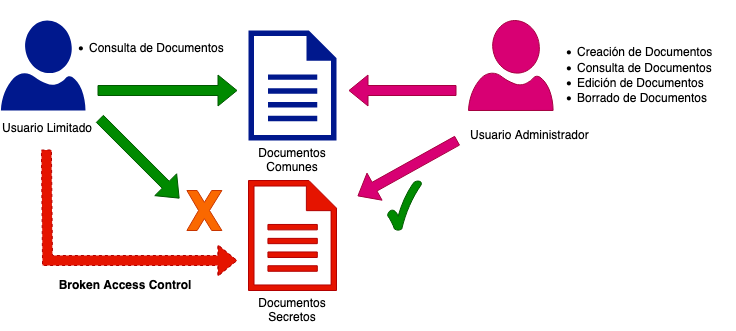

The diagram above was exported from draw.io. Its source (the exported page's mxGraphModel, read from the mxfile embedded in the PNG):
<mxGraphModel dx="954" dy="491" grid="1" gridSize="10" guides="1" tooltips="1" connect="1" arrows="1" fold="1" page="1" pageScale="1" pageWidth="827" pageHeight="1169" math="0" shadow="0">
  <root>
    <mxCell id="WIyWlLk6GJQsqaUBKTNV-0" />
    <mxCell id="WIyWlLk6GJQsqaUBKTNV-1" parent="WIyWlLk6GJQsqaUBKTNV-0" />
    <mxCell id="SlD1qUviRwf0gi-F_IRw-2" value="" style="sketch=0;aspect=fixed;pointerEvents=1;shadow=0;dashed=0;html=1;strokeColor=none;labelPosition=center;verticalLabelPosition=bottom;verticalAlign=top;align=center;fillColor=#00188D;shape=mxgraph.azure.user" vertex="1" parent="WIyWlLk6GJQsqaUBKTNV-1">
      <mxGeometry x="43.4" y="46" width="84.6" height="90" as="geometry" />
    </mxCell>
    <mxCell id="SlD1qUviRwf0gi-F_IRw-3" value="" style="sketch=0;aspect=fixed;pointerEvents=1;shadow=0;dashed=0;html=1;strokeColor=#A50040;labelPosition=center;verticalLabelPosition=bottom;verticalAlign=top;align=center;fillColor=#d80073;shape=mxgraph.azure.user;fontColor=#ffffff;" vertex="1" parent="WIyWlLk6GJQsqaUBKTNV-1">
      <mxGeometry x="511" y="46" width="84.6" height="90" as="geometry" />
    </mxCell>
    <mxCell id="SlD1qUviRwf0gi-F_IRw-4" value="&lt;div&gt;Usuario Limitado&lt;/div&gt;&lt;div&gt;&lt;br&gt;&lt;/div&gt;" style="text;html=1;strokeColor=none;fillColor=none;align=left;verticalAlign=middle;whiteSpace=wrap;rounded=0;" vertex="1" parent="WIyWlLk6GJQsqaUBKTNV-1">
      <mxGeometry x="43.4" y="146" width="221" height="30" as="geometry" />
    </mxCell>
    <mxCell id="SlD1qUviRwf0gi-F_IRw-5" value="" style="shape=flexArrow;endArrow=classic;html=1;rounded=0;fillColor=#008a00;strokeColor=#005700;" edge="1" parent="WIyWlLk6GJQsqaUBKTNV-1">
      <mxGeometry width="50" height="50" relative="1" as="geometry">
        <mxPoint x="140" y="116" as="sourcePoint" />
        <mxPoint x="280" y="116" as="targetPoint" />
      </mxGeometry>
    </mxCell>
    <mxCell id="SlD1qUviRwf0gi-F_IRw-6" value="" style="sketch=0;aspect=fixed;pointerEvents=1;shadow=0;dashed=0;html=1;strokeColor=none;labelPosition=center;verticalLabelPosition=bottom;verticalAlign=top;align=center;fillColor=#00188D;shape=mxgraph.mscae.enterprise.document" vertex="1" parent="WIyWlLk6GJQsqaUBKTNV-1">
      <mxGeometry x="291" y="56" width="88" height="110" as="geometry" />
    </mxCell>
    <mxCell id="SlD1qUviRwf0gi-F_IRw-9" value="&lt;div&gt;Usuario Administrador&lt;/div&gt;" style="text;html=1;strokeColor=none;fillColor=none;align=left;verticalAlign=middle;whiteSpace=wrap;rounded=0;" vertex="1" parent="WIyWlLk6GJQsqaUBKTNV-1">
      <mxGeometry x="511" y="146" width="221" height="30" as="geometry" />
    </mxCell>
    <mxCell id="SlD1qUviRwf0gi-F_IRw-10" value="&lt;ul&gt;&lt;li&gt;Creación de Documentos&lt;/li&gt;&lt;li&gt;Consulta de Documentos&lt;/li&gt;&lt;li&gt;Edición de Documentos&lt;/li&gt;&lt;li&gt;Borrado de Documentos&lt;/li&gt;&lt;/ul&gt;" style="text;strokeColor=none;fillColor=none;html=1;whiteSpace=wrap;verticalAlign=middle;overflow=hidden;" vertex="1" parent="WIyWlLk6GJQsqaUBKTNV-1">
      <mxGeometry x="577.6" y="56" width="200" height="80" as="geometry" />
    </mxCell>
    <mxCell id="SlD1qUviRwf0gi-F_IRw-11" value="&lt;br&gt;&lt;ul&gt;&lt;li&gt;Consulta de Documentos&lt;/li&gt;&lt;/ul&gt;" style="text;strokeColor=none;fillColor=none;html=1;whiteSpace=wrap;verticalAlign=middle;overflow=hidden;" vertex="1" parent="WIyWlLk6GJQsqaUBKTNV-1">
      <mxGeometry x="90" y="26" width="200" height="80" as="geometry" />
    </mxCell>
    <mxCell id="SlD1qUviRwf0gi-F_IRw-12" value="" style="shape=flexArrow;endArrow=classic;html=1;rounded=0;fillColor=#d80073;strokeColor=#A50040;" edge="1" parent="WIyWlLk6GJQsqaUBKTNV-1">
      <mxGeometry width="50" height="50" relative="1" as="geometry">
        <mxPoint x="499" y="116" as="sourcePoint" />
        <mxPoint x="391" y="116" as="targetPoint" />
      </mxGeometry>
    </mxCell>
    <mxCell id="SlD1qUviRwf0gi-F_IRw-13" value="Documentos Comunes" style="text;html=1;strokeColor=none;fillColor=none;align=center;verticalAlign=middle;whiteSpace=wrap;rounded=0;" vertex="1" parent="WIyWlLk6GJQsqaUBKTNV-1">
      <mxGeometry x="305" y="166" width="60" height="40" as="geometry" />
    </mxCell>
    <mxCell id="SlD1qUviRwf0gi-F_IRw-14" value="" style="sketch=0;aspect=fixed;pointerEvents=1;shadow=0;dashed=0;html=1;strokeColor=#B20000;labelPosition=center;verticalLabelPosition=bottom;verticalAlign=top;align=center;fillColor=#e51400;shape=mxgraph.mscae.enterprise.document;fontColor=#ffffff;" vertex="1" parent="WIyWlLk6GJQsqaUBKTNV-1">
      <mxGeometry x="291" y="206" width="88" height="110" as="geometry" />
    </mxCell>
    <mxCell id="SlD1qUviRwf0gi-F_IRw-15" value="Documentos Secretos" style="text;html=1;strokeColor=none;fillColor=none;align=center;verticalAlign=middle;whiteSpace=wrap;rounded=0;" vertex="1" parent="WIyWlLk6GJQsqaUBKTNV-1">
      <mxGeometry x="305" y="316" width="60" height="40" as="geometry" />
    </mxCell>
    <mxCell id="SlD1qUviRwf0gi-F_IRw-16" value="" style="shape=flexArrow;endArrow=classic;html=1;rounded=0;fillColor=#d80073;strokeColor=#A50040;" edge="1" parent="WIyWlLk6GJQsqaUBKTNV-1">
      <mxGeometry width="50" height="50" relative="1" as="geometry">
        <mxPoint x="500" y="166" as="sourcePoint" />
        <mxPoint x="400" y="221.63265306122446" as="targetPoint" />
      </mxGeometry>
    </mxCell>
    <mxCell id="SlD1qUviRwf0gi-F_IRw-17" value="" style="shape=flexArrow;endArrow=classic;html=1;rounded=0;fillColor=#008a00;strokeColor=#005700;" edge="1" parent="WIyWlLk6GJQsqaUBKTNV-1">
      <mxGeometry width="50" height="50" relative="1" as="geometry">
        <mxPoint x="142" y="144" as="sourcePoint" />
        <mxPoint x="222" y="224" as="targetPoint" />
      </mxGeometry>
    </mxCell>
    <mxCell id="SlD1qUviRwf0gi-F_IRw-20" value="" style="verticalLabelPosition=bottom;verticalAlign=top;html=1;shape=mxgraph.basic.x;fillColor=#fa6800;fontColor=#000000;strokeColor=#C73500;" vertex="1" parent="WIyWlLk6GJQsqaUBKTNV-1">
      <mxGeometry x="229.4" y="216" width="35" height="40" as="geometry" />
    </mxCell>
    <mxCell id="SlD1qUviRwf0gi-F_IRw-23" value="" style="shape=flexArrow;endArrow=classic;html=1;rounded=0;exitX=0.206;exitY=0.967;exitDx=0;exitDy=0;exitPerimeter=0;dashed=1;fillColor=#e51400;strokeColor=#B20000;" edge="1" parent="WIyWlLk6GJQsqaUBKTNV-1" source="SlD1qUviRwf0gi-F_IRw-4">
      <mxGeometry width="50" height="50" relative="1" as="geometry">
        <mxPoint x="90" y="186" as="sourcePoint" />
        <mxPoint x="280" y="286" as="targetPoint" />
        <Array as="points">
          <mxPoint x="90" y="286" />
        </Array>
      </mxGeometry>
    </mxCell>
    <mxCell id="SlD1qUviRwf0gi-F_IRw-24" value="&lt;b&gt;Broken Access Control&lt;/b&gt;" style="text;html=1;strokeColor=none;fillColor=none;align=center;verticalAlign=middle;whiteSpace=wrap;rounded=0;" vertex="1" parent="WIyWlLk6GJQsqaUBKTNV-1">
      <mxGeometry x="72.4" y="296" width="192" height="30" as="geometry" />
    </mxCell>
    <mxCell id="SlD1qUviRwf0gi-F_IRw-27" value="" style="verticalLabelPosition=bottom;verticalAlign=top;html=1;shape=mxgraph.basic.tick;fillColor=#008a00;fontColor=#ffffff;strokeColor=#005700;" vertex="1" parent="WIyWlLk6GJQsqaUBKTNV-1">
      <mxGeometry x="430" y="206" width="34" height="50" as="geometry" />
    </mxCell>
  </root>
</mxGraphModel>